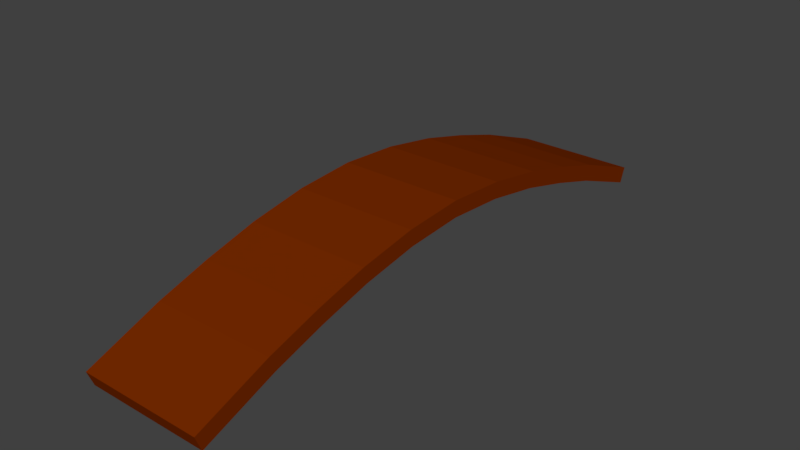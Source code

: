 # Source: Bridge.blend  (saved by Blender 2.78.0; exported with 4.5.12 LTS)
import bpy
from mathutils import Matrix  # noqa: F401  (used for matrix-valued properties, if any)

bpy.ops.wm.read_factory_settings(use_empty=True)
scene = bpy.context.scene
scene.name = 'Scene'

# ---- collections
col_collection_1 = bpy.data.collections.new('Collection 1'); scene.collection.children.link(col_collection_1)

# ---- materials (node trees are filled in below, after node groups)
mat_pinetree_trunk = bpy.data.materials.new('PineTree Trunk')
mat_pinetree_trunk.alpha_threshold = 0.0
mat_pinetree_trunk.use_transparent_shadow = False
mat_pinetree_trunk.diffuse_color = (0.1833, 0.02328, 0.0, 1.0)
mat_pinetree_trunk.roughness = 0.5

# ---- material node trees

# ---- world
world_world = bpy.data.worlds.new('World'); scene.world = world_world
world_world.color = (0.05088, 0.05088, 0.05088)
world_world.use_sun_shadow = False
world_world.sun_shadow_jitter_overblur = 0.0
world_world.cycles.sampling_method = 'MANUAL'

# ---- meshes
me_circle = bpy.data.meshes.new('Circle')
me_circle.from_pydata([(0.5, 0.5342, -5.679), (0.5, 0.5342, -1.521), (0.5, 0.823, -4.328), (0.5, 0.1714, -6.751), (0.5, 0.1714, -0.4487), (0.5, 0.823, -2.872), (0.5, 0.342, -5.625), (0.5, 0.342, -1.575), (0.5, 0.6253, -4.306), (0.5, -0.01653, -6.683), (0.5, -0.01653, -0.5169), (0.5, 0.6253, -2.894), (-0.25, 0.07746, -6.717), (-0.25, 0.4381, -5.652), (-0.25, 0.7242, -4.317), (-0.25, 0.7242, -2.883), (-0.25, 0.4381, -1.548), (-0.25, 0.07746, -0.4828), (1.25, 0.07746, -6.717), (1.25, 0.4381, -5.652), (1.25, 0.7242, -4.317), (1.25, 0.7242, -2.883), (1.25, 0.4381, -1.548), (1.25, 0.07746, -0.4828), (0.5, -0.09341, -7.164), (0.5, -0.09341, -0.03569), (-0.25, 0.1714, -6.751), (-0.25, 0.5342, -5.679), (-0.25, 0.823, -4.328), (-0.25, 0.823, -2.872), (-0.25, 0.5342, -1.521), (-0.25, 0.1714, -0.4487), (1.25, 0.1714, -6.751), (1.25, 0.5342, -5.679), (1.25, 0.823, -4.328), (1.25, 0.823, -2.872), (1.25, 0.5342, -1.521), (1.25, 0.1714, -0.4487), (0.5, 0.3429, -6.303), (0.5, 0.7021, -5.029), (0.5, 0.7021, -2.171), (0.5, 0.3429, -0.8974), (0.5, 0.8717, -3.6), (0.5, -4.637e-07, -7.2), (0.5, 0.0, 0.0), (-0.25, -0.01653, -6.683), (-0.25, 0.342, -5.625), (-0.25, 0.6253, -4.306), (-0.25, 0.6253, -2.894), (-0.25, 0.342, -1.575), (-0.25, -0.01653, -0.5169), (1.25, -0.01653, -6.683), (1.25, 0.342, -5.625), (1.25, 0.6253, -4.306), (1.25, 0.6253, -2.894), (1.25, 0.342, -1.575), (1.25, -0.01653, -0.5169), (0.5, 0.1538, -6.238), (0.5, 0.5069, -4.989), (0.5, 0.5069, -2.211), (0.5, 0.1538, -0.9625), (0.5, 0.6729, -3.6), (0.5, -0.1868, -7.129), (0.5, -0.1868, -0.07138), (-0.25, -0.09341, -7.164), (-0.25, 0.2483, -6.27), (-0.25, 0.6045, -5.009), (-0.25, 0.7723, -3.6), (-0.25, 0.6045, -2.191), (-0.25, 0.2483, -0.9299), (-0.25, -0.09341, -0.03569), (1.25, -0.09341, -7.164), (1.25, 0.2483, -6.27), (1.25, 0.6045, -5.009), (1.25, 0.7723, -3.6), (1.25, 0.6045, -2.191), (1.25, 0.2483, -0.9299), (1.25, -0.09341, -0.03569), (-0.25, -4.637e-07, -7.2), (-0.25, 0.3429, -6.303), (-0.25, 0.7021, -5.029), (-0.25, 0.8717, -3.6), (-0.25, 0.7021, -2.171), (-0.25, 0.3429, -0.8974), (-0.25, 0.0, 0.0), (1.25, -4.637e-07, -7.2), (1.25, 0.3429, -6.303), (1.25, 0.7021, -5.029), (1.25, 0.8717, -3.6), (1.25, 0.7021, -2.171), (1.25, 0.3429, -0.8974), (1.25, 0.0, 0.0), (-0.25, -0.1868, -7.129), (-0.25, 0.1538, -6.238), (-0.25, 0.5069, -4.989), (-0.25, 0.6729, -3.6), (-0.25, 0.5069, -2.211), (-0.25, 0.1538, -0.9625), (-0.25, -0.1868, -0.07138), (1.25, -0.1868, -7.129), (1.25, 0.1538, -6.238), (1.25, 0.5069, -4.989), (1.25, 0.6729, -3.6), (1.25, 0.5069, -2.211), (1.25, 0.1538, -0.9625), (1.25, -0.1868, -0.07138)], [], [(0, 38, 79, 27), (0, 27, 80, 39), (0, 39, 87, 33), (0, 33, 86, 38), (1, 40, 82, 30), (1, 30, 83, 41), (1, 41, 90, 36), (1, 36, 89, 40), (2, 39, 80, 28), (2, 28, 81, 42), (2, 42, 88, 34), (2, 34, 87, 39), (3, 43, 78, 26), (3, 26, 79, 38), (3, 38, 86, 32), (3, 32, 85, 43), (4, 41, 83, 31), (4, 31, 84, 44), (4, 44, 91, 37), (4, 37, 90, 41), (5, 42, 81, 29), (5, 29, 82, 40), (5, 40, 89, 35), (5, 35, 88, 42), (6, 46, 93, 57), (6, 57, 100, 52), (6, 52, 101, 58), (6, 58, 94, 46), (7, 49, 96, 59), (7, 59, 103, 55), (7, 55, 104, 60), (7, 60, 97, 49), (8, 47, 94, 58), (8, 58, 101, 53), (8, 53, 102, 61), (8, 61, 95, 47), (9, 45, 92, 62), (9, 62, 99, 51), (9, 51, 100, 57), (9, 57, 93, 45), (10, 50, 97, 60), (10, 60, 104, 56), (10, 56, 105, 63), (10, 63, 98, 50), (11, 48, 95, 61), (11, 61, 102, 54), (11, 54, 103, 59), (11, 59, 96, 48), (12, 65, 79, 26), (12, 26, 78, 64), (12, 64, 92, 45), (12, 45, 93, 65), (13, 66, 80, 27), (13, 27, 79, 65), (13, 65, 93, 46), (13, 46, 94, 66), (14, 67, 81, 28), (14, 28, 80, 66), (14, 66, 94, 47), (14, 47, 95, 67), (15, 68, 82, 29), (15, 29, 81, 67), (15, 67, 95, 48), (15, 48, 96, 68), (16, 69, 83, 30), (16, 30, 82, 68), (16, 68, 96, 49), (16, 49, 97, 69), (17, 70, 84, 31), (17, 31, 83, 69), (17, 69, 97, 50), (17, 50, 98, 70), (18, 71, 85, 32), (18, 32, 86, 72), (18, 72, 100, 51), (18, 51, 99, 71), (19, 72, 86, 33), (19, 33, 87, 73), (19, 73, 101, 52), (19, 52, 100, 72), (20, 73, 87, 34), (20, 34, 88, 74), (20, 74, 102, 53), (20, 53, 101, 73), (21, 74, 88, 35), (21, 35, 89, 75), (21, 75, 103, 54), (21, 54, 102, 74), (22, 75, 89, 36), (22, 36, 90, 76), (22, 76, 104, 55), (22, 55, 103, 75), (23, 76, 90, 37), (23, 37, 91, 77), (23, 77, 105, 56), (23, 56, 104, 76), (24, 64, 78, 43), (24, 43, 85, 71), (24, 71, 99, 62), (24, 62, 92, 64), (25, 77, 91, 44), (25, 44, 84, 70), (25, 70, 98, 63), (25, 63, 105, 77)])
me_circle.materials.append(mat_pinetree_trunk)
me_circle.use_remesh_preserve_volume = False
me_circle.use_remesh_preserve_attributes = False
me_circle.use_mirror_vertex_groups = False
me_circle.update()

# ---- objects
ob_bridge = bpy.data.objects.new('Bridge', me_circle)

# ---- transforms, parenting, visibility, modifiers, constraints
ob_bridge.location = (0.0, 0.0, 0.0)
ob_bridge.rotation_euler = (1.571, -0.0, 0.0)
ob_bridge.lineart.crease_threshold = 0.0

# ---- collection membership
col_collection_1.objects.link(ob_bridge)

# ---- scene / render settings (as saved in the file)
scene.frame_start = 1; scene.frame_end = 250; scene.frame_set(1)
scene.render.engine = 'BLENDER_EEVEE_NEXT'
scene.render.resolution_percentage = 50
scene.render.dither_intensity = 0.0
scene.cycles.use_denoising = False
scene.cycles.samples = 128
scene.cycles.sampling_pattern = 'TABULATED_SOBOL'
scene.cycles.light_sampling_threshold = 0.0
scene.cycles.use_adaptive_sampling = False
scene.cycles.use_light_tree = False
scene.cycles.blur_glossy = 0.0
scene.cycles.sample_clamp_indirect = 0.0
scene.view_settings.view_transform = 'Standard'
bpy.context.view_layer.update()

# ---- added for rendering (the .blend has no active camera and no usable light): camera, sun
cam_auto = bpy.data.cameras.new('AutoCamera')
cam_auto.lens = 50.0
cam_auto.sensor_width = 36.0
cam_auto.clip_end = 1000.0
ob_auto_camera = bpy.data.objects.new('AutoCamera', cam_auto)
scene.collection.objects.link(ob_auto_camera)
ob_auto_camera.location = (7.37477, -4.64972, 5.84226)
ob_auto_camera.rotation_euler = (1.09748, -7.21219e-08, 0.694738)
scene.camera = ob_auto_camera
light_auto_sun = bpy.data.lights.new('AutoSun', 'SUN')
light_auto_sun.energy = 3.0
light_auto_sun.angle = 0.0523599
ob_auto_sun = bpy.data.objects.new('AutoSun', light_auto_sun)
scene.collection.objects.link(ob_auto_sun)
ob_auto_sun.rotation_euler = (0.872665, 0.174533, 0.523599)
bpy.context.view_layer.update()
